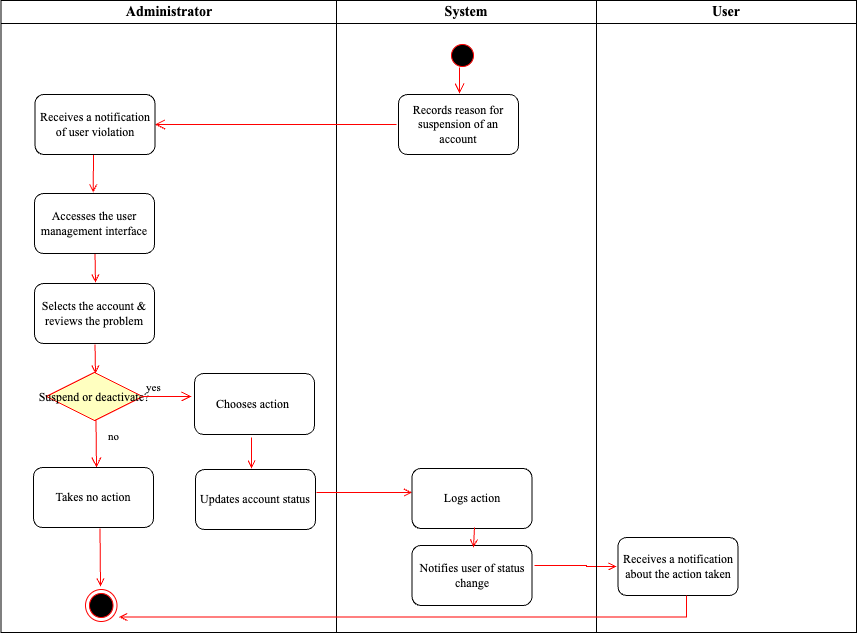

The diagram above was exported from draw.io. Its source (the exported page's mxGraphModel, read from the mxfile embedded in the PNG):
<mxGraphModel dx="954" dy="639" grid="1" gridSize="10" guides="1" tooltips="1" connect="1" arrows="1" fold="1" page="1" pageScale="1" pageWidth="1169" pageHeight="826" background="none" math="0" shadow="0">
  <root>
    <mxCell id="0" />
    <mxCell id="1" parent="0" />
    <mxCell id="2" value="Administrator" style="swimlane;whiteSpace=wrap;fontSize=14;fontFamily=Times New Roman;" parent="1" vertex="1">
      <mxGeometry x="164.5" y="128" width="335.5" height="632" as="geometry" />
    </mxCell>
    <mxCell id="9" value="" style="endArrow=open;strokeColor=#FF0000;endFill=1;rounded=0" parent="2" edge="1">
      <mxGeometry relative="1" as="geometry">
        <mxPoint x="92.5" y="154" as="sourcePoint" />
        <mxPoint x="92.19841269841277" y="192" as="targetPoint" />
      </mxGeometry>
    </mxCell>
    <mxCell id="11" value="" style="endArrow=open;strokeColor=#FF0000;endFill=1;rounded=0" parent="2" edge="1">
      <mxGeometry relative="1" as="geometry">
        <mxPoint x="94" y="253" as="sourcePoint" />
        <mxPoint x="94.5" y="282" as="targetPoint" />
      </mxGeometry>
    </mxCell>
    <mxCell id="3hhBVsgBqn19lkENqEOD-45" value="&lt;font face=&quot;Times New Roman&quot;&gt;Receives a notification of user violation&lt;/font&gt;" style="rounded=1;whiteSpace=wrap;html=1;" parent="2" vertex="1">
      <mxGeometry x="34" y="94" width="120" height="60" as="geometry" />
    </mxCell>
    <mxCell id="3hhBVsgBqn19lkENqEOD-48" value="&lt;font face=&quot;Times New Roman&quot;&gt;Accesses the user management interface&lt;/font&gt;" style="rounded=1;whiteSpace=wrap;html=1;" parent="2" vertex="1">
      <mxGeometry x="33.5" y="193" width="120" height="60" as="geometry" />
    </mxCell>
    <mxCell id="3hhBVsgBqn19lkENqEOD-49" value="&lt;font face=&quot;Times New Roman&quot;&gt;Selects the account &amp;amp; reviews the problem&lt;/font&gt;" style="rounded=1;whiteSpace=wrap;html=1;" parent="2" vertex="1">
      <mxGeometry x="33.5" y="283" width="120" height="60" as="geometry" />
    </mxCell>
    <mxCell id="3hhBVsgBqn19lkENqEOD-50" value="Suspend or deactivate?" style="rhombus;fillColor=#ffffc0;strokeColor=#ff0000;fontFamily=Times New Roman;" parent="2" vertex="1">
      <mxGeometry x="45.25" y="372" width="96.5" height="48" as="geometry" />
    </mxCell>
    <mxCell id="3hhBVsgBqn19lkENqEOD-52" value="yes" style="edgeStyle=elbowEdgeStyle;elbow=horizontal;align=left;verticalAlign=bottom;endArrow=open;endSize=8;strokeColor=#FF0000;endFill=1;rounded=0;fontFamily=Times New Roman;" parent="2" edge="1">
      <mxGeometry x="-0.8603" relative="1" as="geometry">
        <mxPoint x="190.5" y="396" as="targetPoint" />
        <Array as="points">
          <mxPoint x="181" y="396" />
        </Array>
        <mxPoint x="140.5" y="396" as="sourcePoint" />
        <mxPoint as="offset" />
      </mxGeometry>
    </mxCell>
    <mxCell id="23" value="no" style="edgeStyle=elbowEdgeStyle;elbow=horizontal;align=left;verticalAlign=top;endArrow=open;endSize=8;strokeColor=#FF0000;endFill=1;rounded=0;fontFamily=Times New Roman;entryX=0.5;entryY=0;entryDx=0;entryDy=0;" parent="2" edge="1">
      <mxGeometry x="-0.8588" y="10" relative="1" as="geometry">
        <mxPoint x="95.5" y="467" as="targetPoint" />
        <mxPoint x="95" y="420" as="sourcePoint" />
        <mxPoint as="offset" />
      </mxGeometry>
    </mxCell>
    <mxCell id="38" value="" style="ellipse;shape=endState;fillColor=#000000;strokeColor=#ff0000" parent="2" vertex="1">
      <mxGeometry x="84.5" y="589" width="31.5" height="32" as="geometry" />
    </mxCell>
    <mxCell id="3hhBVsgBqn19lkENqEOD-64" value="&lt;font face=&quot;Times New Roman&quot;&gt;Takes no action&lt;/font&gt;" style="rounded=1;whiteSpace=wrap;html=1;" parent="2" vertex="1">
      <mxGeometry x="32.5" y="467" width="120" height="60" as="geometry" />
    </mxCell>
    <mxCell id="3hhBVsgBqn19lkENqEOD-69" value="&lt;font face=&quot;Times New Roman&quot;&gt;Chooses action&amp;nbsp;&lt;/font&gt;" style="rounded=1;whiteSpace=wrap;html=1;" parent="2" vertex="1">
      <mxGeometry x="193.5" y="373" width="120" height="61" as="geometry" />
    </mxCell>
    <mxCell id="3hhBVsgBqn19lkENqEOD-53" value="&lt;font face=&quot;Times New Roman&quot;&gt;Updates account status&lt;/font&gt;" style="rounded=1;whiteSpace=wrap;html=1;" parent="2" vertex="1">
      <mxGeometry x="194.5" y="469" width="120" height="60" as="geometry" />
    </mxCell>
    <mxCell id="3" value="System" style="swimlane;whiteSpace=wrap;fontSize=14;fontFamily=Times New Roman;" parent="1" vertex="1">
      <mxGeometry x="500" y="128" width="260" height="632" as="geometry" />
    </mxCell>
    <mxCell id="13" value="" style="ellipse;shape=startState;fillColor=#000000;strokeColor=#ff0000;" parent="3" vertex="1">
      <mxGeometry x="111" y="40" width="30" height="30" as="geometry" />
    </mxCell>
    <mxCell id="14" value="" style="edgeStyle=elbowEdgeStyle;elbow=horizontal;verticalAlign=bottom;endArrow=open;endSize=8;strokeColor=#FF0000;endFill=1;rounded=0;entryX=0.433;entryY=0.017;entryDx=0;entryDy=0;entryPerimeter=0;" parent="3" edge="1">
      <mxGeometry x="40" y="20" as="geometry">
        <mxPoint x="123.96000000000004" y="93.01999999999998" as="targetPoint" />
        <mxPoint x="123" y="67" as="sourcePoint" />
      </mxGeometry>
    </mxCell>
    <mxCell id="19" value="" style="endArrow=open;strokeColor=#FF0000;endFill=1;rounded=0;entryX=0;entryY=0.5;entryDx=0;entryDy=0;" parent="3" edge="1">
      <mxGeometry relative="1" as="geometry">
        <mxPoint x="-20" y="492" as="sourcePoint" />
        <mxPoint x="75.5" y="492" as="targetPoint" />
        <Array as="points" />
      </mxGeometry>
    </mxCell>
    <mxCell id="41" value="" style="edgeStyle=elbowEdgeStyle;elbow=horizontal;strokeColor=#FF0000;endArrow=open;endFill=1;rounded=0" parent="3" edge="1">
      <mxGeometry width="100" height="100" relative="1" as="geometry">
        <mxPoint x="198" y="565" as="sourcePoint" />
        <mxPoint x="280" y="566" as="targetPoint" />
        <Array as="points">
          <mxPoint x="250" y="569" />
        </Array>
      </mxGeometry>
    </mxCell>
    <mxCell id="3hhBVsgBqn19lkENqEOD-54" value="&lt;font face=&quot;Times New Roman&quot;&gt;Logs action&lt;/font&gt;" style="rounded=1;whiteSpace=wrap;html=1;" parent="3" vertex="1">
      <mxGeometry x="75.5" y="468" width="120" height="60" as="geometry" />
    </mxCell>
    <mxCell id="3hhBVsgBqn19lkENqEOD-56" value="&lt;font face=&quot;Times New Roman&quot;&gt;Notifies user of status change&lt;/font&gt;" style="rounded=1;whiteSpace=wrap;html=1;" parent="3" vertex="1">
      <mxGeometry x="75.5" y="545" width="120" height="60" as="geometry" />
    </mxCell>
    <mxCell id="3hhBVsgBqn19lkENqEOD-59" value="&lt;font face=&quot;Times New Roman&quot;&gt;Records reason for suspension of an account&lt;/font&gt;" style="rounded=1;whiteSpace=wrap;html=1;" parent="3" vertex="1">
      <mxGeometry x="62" y="94" width="120" height="60" as="geometry" />
    </mxCell>
    <mxCell id="4" value="User" style="swimlane;whiteSpace=wrap;fontSize=14;fontFamily=Times New Roman;" parent="1" vertex="1">
      <mxGeometry x="760" y="128" width="260" height="632" as="geometry" />
    </mxCell>
    <mxCell id="3hhBVsgBqn19lkENqEOD-63" value="&lt;font face=&quot;Times New Roman&quot;&gt;Receives a notification about the action taken&lt;/font&gt;" style="rounded=1;whiteSpace=wrap;html=1;" parent="4" vertex="1">
      <mxGeometry x="21.5" y="537" width="120" height="58" as="geometry" />
    </mxCell>
    <mxCell id="3hhBVsgBqn19lkENqEOD-43" value="" style="edgeStyle=elbowEdgeStyle;elbow=horizontal;verticalAlign=bottom;endArrow=open;endSize=8;strokeColor=#FF0000;endFill=1;rounded=0;entryX=1;entryY=0.5;entryDx=0;entryDy=0;" parent="1" target="3hhBVsgBqn19lkENqEOD-45" edge="1">
      <mxGeometry x="100" y="40" as="geometry">
        <mxPoint x="366" y="252" as="targetPoint" />
        <mxPoint x="560" y="252" as="sourcePoint" />
        <Array as="points">
          <mxPoint x="436.5" y="252" />
        </Array>
      </mxGeometry>
    </mxCell>
    <mxCell id="3hhBVsgBqn19lkENqEOD-51" value="" style="endArrow=open;strokeColor=#FF0000;endFill=1;rounded=0" parent="1" edge="1">
      <mxGeometry relative="1" as="geometry">
        <mxPoint x="258.5" y="472" as="sourcePoint" />
        <mxPoint x="259" y="501" as="targetPoint" />
      </mxGeometry>
    </mxCell>
    <mxCell id="3hhBVsgBqn19lkENqEOD-55" value="" style="endArrow=open;strokeColor=#FF0000;endFill=1;rounded=0" parent="1" edge="1">
      <mxGeometry relative="1" as="geometry">
        <mxPoint x="638" y="655" as="sourcePoint" />
        <mxPoint x="637" y="675" as="targetPoint" />
      </mxGeometry>
    </mxCell>
    <mxCell id="3hhBVsgBqn19lkENqEOD-66" value="" style="endArrow=open;strokeColor=#FF0000;endFill=1;rounded=0" parent="1" edge="1">
      <mxGeometry relative="1" as="geometry">
        <mxPoint x="263.5" y="656" as="sourcePoint" />
        <mxPoint x="264" y="714" as="targetPoint" />
      </mxGeometry>
    </mxCell>
    <mxCell id="3hhBVsgBqn19lkENqEOD-67" value="" style="edgeStyle=elbowEdgeStyle;elbow=horizontal;strokeColor=#FF0000;endArrow=open;endFill=1;rounded=0;entryX=1;entryY=1;entryDx=0;entryDy=0;" parent="1" edge="1">
      <mxGeometry width="100" height="100" relative="1" as="geometry">
        <mxPoint x="850" y="723" as="sourcePoint" />
        <mxPoint x="282.61206896552085" y="744.5862068965555" as="targetPoint" />
        <Array as="points">
          <mxPoint x="850" y="723" />
        </Array>
      </mxGeometry>
    </mxCell>
    <mxCell id="3hhBVsgBqn19lkENqEOD-71" value="" style="endArrow=open;strokeColor=#FF0000;endFill=1;rounded=0" parent="1" edge="1">
      <mxGeometry relative="1" as="geometry">
        <mxPoint x="415" y="565" as="sourcePoint" />
        <mxPoint x="415" y="596" as="targetPoint" />
      </mxGeometry>
    </mxCell>
  </root>
</mxGraphModel>